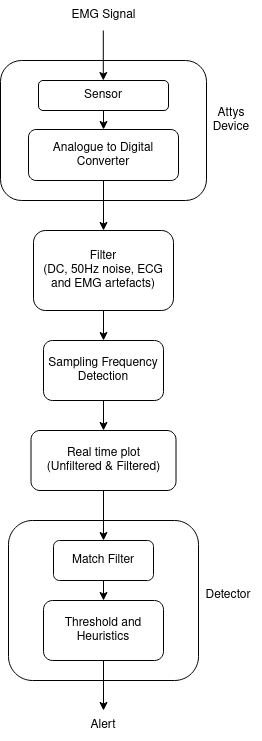

The diagram above was exported from draw.io. Its source (the exported page's mxGraphModel, read from the mxfile embedded in the PNG):
<mxGraphModel dx="771" dy="453" grid="1" gridSize="10" guides="1" tooltips="1" connect="1" arrows="1" fold="1" page="1" pageScale="1" pageWidth="827" pageHeight="1169" math="0" shadow="0">
  <root>
    <mxCell id="WIyWlLk6GJQsqaUBKTNV-0" />
    <mxCell id="WIyWlLk6GJQsqaUBKTNV-1" parent="WIyWlLk6GJQsqaUBKTNV-0" />
    <mxCell id="-XisoJoyJsXivr22nINv-20" value="" style="rounded=1;whiteSpace=wrap;html=1;" vertex="1" parent="WIyWlLk6GJQsqaUBKTNV-1">
      <mxGeometry x="305" y="560" width="190" height="160" as="geometry" />
    </mxCell>
    <mxCell id="-XisoJoyJsXivr22nINv-3" value="" style="rounded=1;whiteSpace=wrap;html=1;fillColor=default;" vertex="1" parent="WIyWlLk6GJQsqaUBKTNV-1">
      <mxGeometry x="297" y="100" width="206" height="140" as="geometry" />
    </mxCell>
    <mxCell id="-XisoJoyJsXivr22nINv-1" value="Sensor" style="rounded=1;whiteSpace=wrap;html=1;" vertex="1" parent="WIyWlLk6GJQsqaUBKTNV-1">
      <mxGeometry x="335" y="120" width="130" height="30" as="geometry" />
    </mxCell>
    <mxCell id="-XisoJoyJsXivr22nINv-22" style="edgeStyle=orthogonalEdgeStyle;rounded=0;orthogonalLoop=1;jettySize=auto;html=1;exitX=0.5;exitY=1;exitDx=0;exitDy=0;entryX=0.5;entryY=0;entryDx=0;entryDy=0;" edge="1" parent="WIyWlLk6GJQsqaUBKTNV-1" source="-XisoJoyJsXivr22nINv-2" target="-XisoJoyJsXivr22nINv-5">
      <mxGeometry relative="1" as="geometry" />
    </mxCell>
    <mxCell id="-XisoJoyJsXivr22nINv-2" value="Analogue to Digital Converter" style="rounded=1;whiteSpace=wrap;html=1;" vertex="1" parent="WIyWlLk6GJQsqaUBKTNV-1">
      <mxGeometry x="325" y="169" width="150" height="51" as="geometry" />
    </mxCell>
    <mxCell id="-XisoJoyJsXivr22nINv-4" value="Attys Device" style="text;html=1;strokeColor=none;fillColor=none;align=center;verticalAlign=middle;whiteSpace=wrap;rounded=0;" vertex="1" parent="WIyWlLk6GJQsqaUBKTNV-1">
      <mxGeometry x="498" y="120" width="60" height="80" as="geometry" />
    </mxCell>
    <mxCell id="-XisoJoyJsXivr22nINv-23" style="edgeStyle=orthogonalEdgeStyle;rounded=0;orthogonalLoop=1;jettySize=auto;html=1;exitX=0.5;exitY=1;exitDx=0;exitDy=0;entryX=0.5;entryY=0;entryDx=0;entryDy=0;" edge="1" parent="WIyWlLk6GJQsqaUBKTNV-1" source="-XisoJoyJsXivr22nINv-5" target="-XisoJoyJsXivr22nINv-6">
      <mxGeometry relative="1" as="geometry" />
    </mxCell>
    <mxCell id="-XisoJoyJsXivr22nINv-5" value="&lt;div&gt;Filter&lt;/div&gt;&lt;div&gt;(DC, 50Hz noise, ECG and EMG artefacts)&lt;br&gt;&lt;/div&gt;" style="rounded=1;whiteSpace=wrap;html=1;fillColor=default;" vertex="1" parent="WIyWlLk6GJQsqaUBKTNV-1">
      <mxGeometry x="330" y="270" width="140" height="80" as="geometry" />
    </mxCell>
    <mxCell id="-XisoJoyJsXivr22nINv-24" style="edgeStyle=orthogonalEdgeStyle;rounded=0;orthogonalLoop=1;jettySize=auto;html=1;exitX=0.5;exitY=1;exitDx=0;exitDy=0;entryX=0.5;entryY=0;entryDx=0;entryDy=0;" edge="1" parent="WIyWlLk6GJQsqaUBKTNV-1" source="-XisoJoyJsXivr22nINv-6" target="-XisoJoyJsXivr22nINv-7">
      <mxGeometry relative="1" as="geometry" />
    </mxCell>
    <mxCell id="-XisoJoyJsXivr22nINv-6" value="Sampling Frequency Detection" style="rounded=1;whiteSpace=wrap;html=1;fillColor=default;" vertex="1" parent="WIyWlLk6GJQsqaUBKTNV-1">
      <mxGeometry x="340" y="380" width="120" height="60" as="geometry" />
    </mxCell>
    <mxCell id="-XisoJoyJsXivr22nINv-25" style="edgeStyle=orthogonalEdgeStyle;rounded=0;orthogonalLoop=1;jettySize=auto;html=1;exitX=0.5;exitY=1;exitDx=0;exitDy=0;entryX=0.5;entryY=0;entryDx=0;entryDy=0;" edge="1" parent="WIyWlLk6GJQsqaUBKTNV-1" source="-XisoJoyJsXivr22nINv-7" target="-XisoJoyJsXivr22nINv-8">
      <mxGeometry relative="1" as="geometry" />
    </mxCell>
    <mxCell id="-XisoJoyJsXivr22nINv-7" value="&lt;div&gt;Real time plot&lt;/div&gt;&lt;div&gt;(Unfiltered &amp;amp; Filtered)&lt;br&gt;&lt;/div&gt;" style="rounded=1;whiteSpace=wrap;html=1;fillColor=default;" vertex="1" parent="WIyWlLk6GJQsqaUBKTNV-1">
      <mxGeometry x="327.5" y="470" width="145" height="60" as="geometry" />
    </mxCell>
    <mxCell id="-XisoJoyJsXivr22nINv-26" style="edgeStyle=orthogonalEdgeStyle;rounded=0;orthogonalLoop=1;jettySize=auto;html=1;exitX=0.5;exitY=1;exitDx=0;exitDy=0;entryX=0.5;entryY=0;entryDx=0;entryDy=0;" edge="1" parent="WIyWlLk6GJQsqaUBKTNV-1" source="-XisoJoyJsXivr22nINv-8" target="-XisoJoyJsXivr22nINv-9">
      <mxGeometry relative="1" as="geometry" />
    </mxCell>
    <mxCell id="-XisoJoyJsXivr22nINv-8" value="Match Filter" style="rounded=1;whiteSpace=wrap;html=1;fillColor=default;" vertex="1" parent="WIyWlLk6GJQsqaUBKTNV-1">
      <mxGeometry x="350" y="580" width="100" height="40" as="geometry" />
    </mxCell>
    <mxCell id="-XisoJoyJsXivr22nINv-27" style="edgeStyle=orthogonalEdgeStyle;rounded=0;orthogonalLoop=1;jettySize=auto;html=1;exitX=0.5;exitY=1;exitDx=0;exitDy=0;entryX=0.5;entryY=0;entryDx=0;entryDy=0;" edge="1" parent="WIyWlLk6GJQsqaUBKTNV-1" source="-XisoJoyJsXivr22nINv-9">
      <mxGeometry relative="1" as="geometry">
        <mxPoint x="400" y="750" as="targetPoint" />
      </mxGeometry>
    </mxCell>
    <mxCell id="-XisoJoyJsXivr22nINv-9" value="Threshold and Heuristics" style="rounded=1;whiteSpace=wrap;html=1;fillColor=default;" vertex="1" parent="WIyWlLk6GJQsqaUBKTNV-1">
      <mxGeometry x="340" y="640" width="120" height="60" as="geometry" />
    </mxCell>
    <mxCell id="-XisoJoyJsXivr22nINv-10" value="EMG Signal" style="text;html=1;strokeColor=none;fillColor=none;align=center;verticalAlign=middle;whiteSpace=wrap;rounded=0;" vertex="1" parent="WIyWlLk6GJQsqaUBKTNV-1">
      <mxGeometry x="352.5" y="40" width="95" height="30" as="geometry" />
    </mxCell>
    <mxCell id="-XisoJoyJsXivr22nINv-14" style="edgeStyle=orthogonalEdgeStyle;rounded=0;orthogonalLoop=1;jettySize=auto;html=1;" edge="1" parent="WIyWlLk6GJQsqaUBKTNV-1" source="-XisoJoyJsXivr22nINv-10">
      <mxGeometry relative="1" as="geometry">
        <mxPoint x="399.8" y="90" as="sourcePoint" />
        <mxPoint x="399.8" y="120" as="targetPoint" />
        <Array as="points">
          <mxPoint x="400" y="100" />
        </Array>
      </mxGeometry>
    </mxCell>
    <mxCell id="-XisoJoyJsXivr22nINv-19" style="edgeStyle=orthogonalEdgeStyle;rounded=0;orthogonalLoop=1;jettySize=auto;html=1;exitX=0.5;exitY=1;exitDx=0;exitDy=0;" edge="1" parent="WIyWlLk6GJQsqaUBKTNV-1" source="-XisoJoyJsXivr22nINv-1">
      <mxGeometry relative="1" as="geometry">
        <mxPoint x="399.90000000000003" y="153.99" as="sourcePoint" />
        <mxPoint x="400.1" y="168.99" as="targetPoint" />
        <Array as="points">
          <mxPoint x="400" y="169" />
        </Array>
      </mxGeometry>
    </mxCell>
    <mxCell id="-XisoJoyJsXivr22nINv-28" value="Detector" style="text;html=1;strokeColor=none;fillColor=none;align=center;verticalAlign=middle;whiteSpace=wrap;rounded=0;" vertex="1" parent="WIyWlLk6GJQsqaUBKTNV-1">
      <mxGeometry x="495" y="620" width="60" height="30" as="geometry" />
    </mxCell>
    <mxCell id="-XisoJoyJsXivr22nINv-31" value="Alert" style="text;html=1;strokeColor=none;fillColor=none;align=center;verticalAlign=middle;whiteSpace=wrap;rounded=0;" vertex="1" parent="WIyWlLk6GJQsqaUBKTNV-1">
      <mxGeometry x="370" y="750" width="60" height="30" as="geometry" />
    </mxCell>
  </root>
</mxGraphModel>